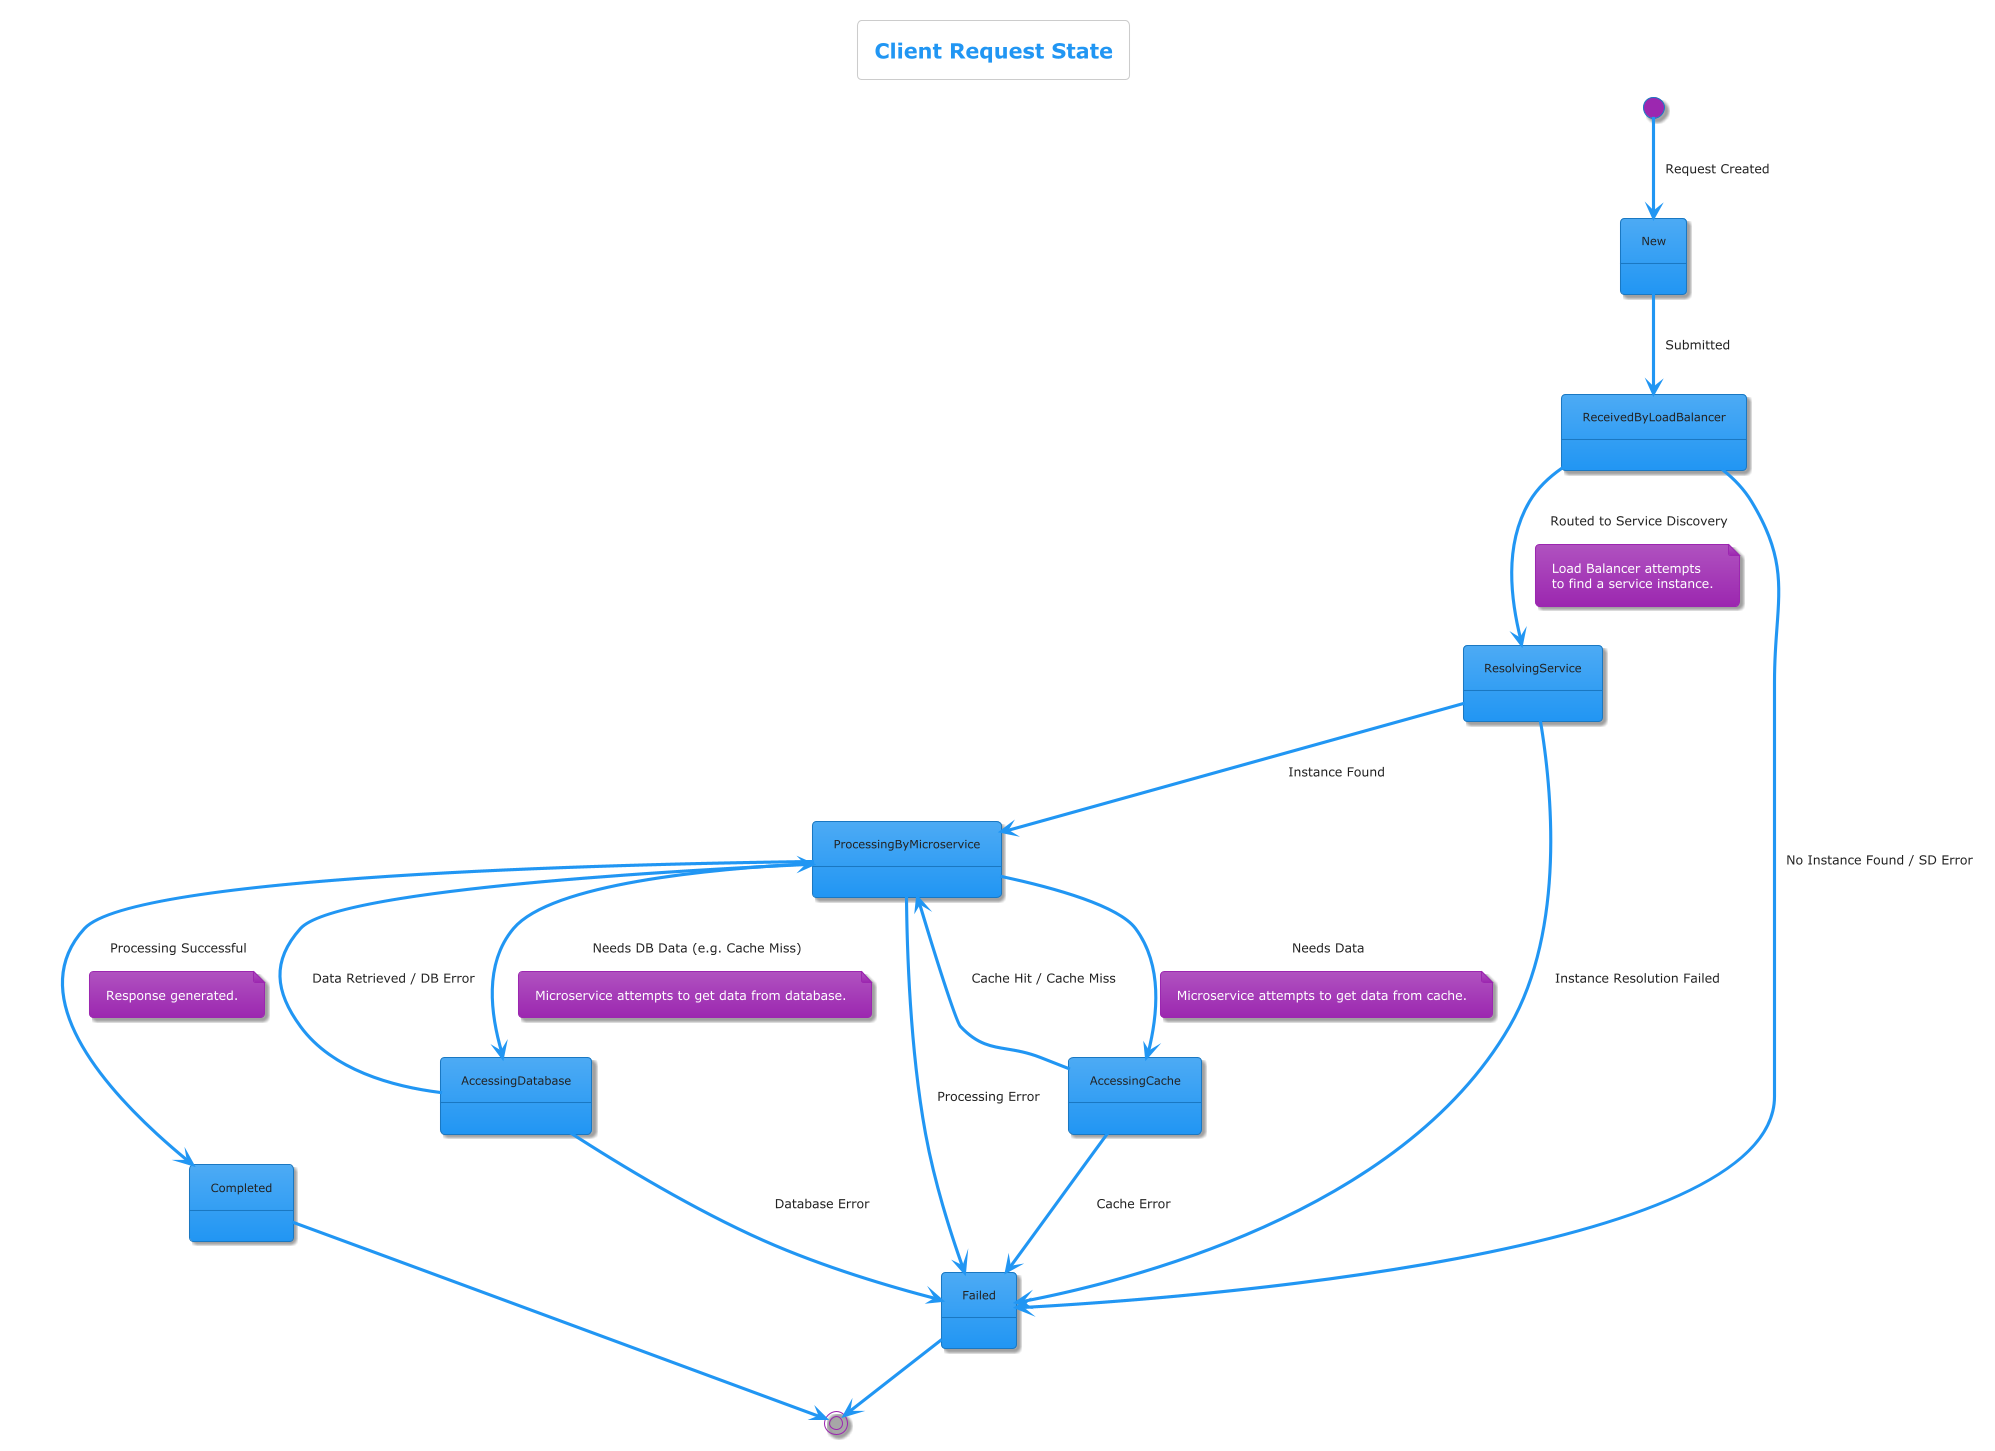

The diagram above was rendered by PlantUML. Its source (embedded in the PNG):
@startuml
!theme materia

title Client Request State

state "New" as New
state "ReceivedByLoadBalancer" as ReceivedLB
state "ResolvingService" as Resolving
state "ProcessingByMicroservice" as ProcessingMS
state "AccessingCache" as CacheAccess
state "AccessingDatabase" as DBAccess
state "Completed" as Completed
state "Failed" as Failed

[*] --> New : Request Created
New --> ReceivedLB : Submitted
ReceivedLB --> Resolving : Routed to Service Discovery
note on link
  Load Balancer attempts
  to find a service instance.
end note

Resolving --> ProcessingMS : Instance Found
ProcessingMS --> CacheAccess : Needs Data
note on link: Microservice attempts to get data from cache.

CacheAccess --> ProcessingMS : Cache Hit / Cache Miss
ProcessingMS --> DBAccess : Needs DB Data (e.g. Cache Miss)
note on link: Microservice attempts to get data from database.
DBAccess --> ProcessingMS : Data Retrieved / DB Error

ProcessingMS --> Completed : Processing Successful
note on link: Response generated.

ReceivedLB --> Failed : No Instance Found / SD Error
Resolving --> Failed : Instance Resolution Failed
ProcessingMS --> Failed : Processing Error
CacheAccess --> Failed : Cache Error
DBAccess --> Failed : Database Error

Completed --> [*]
Failed --> [*]

@enduml